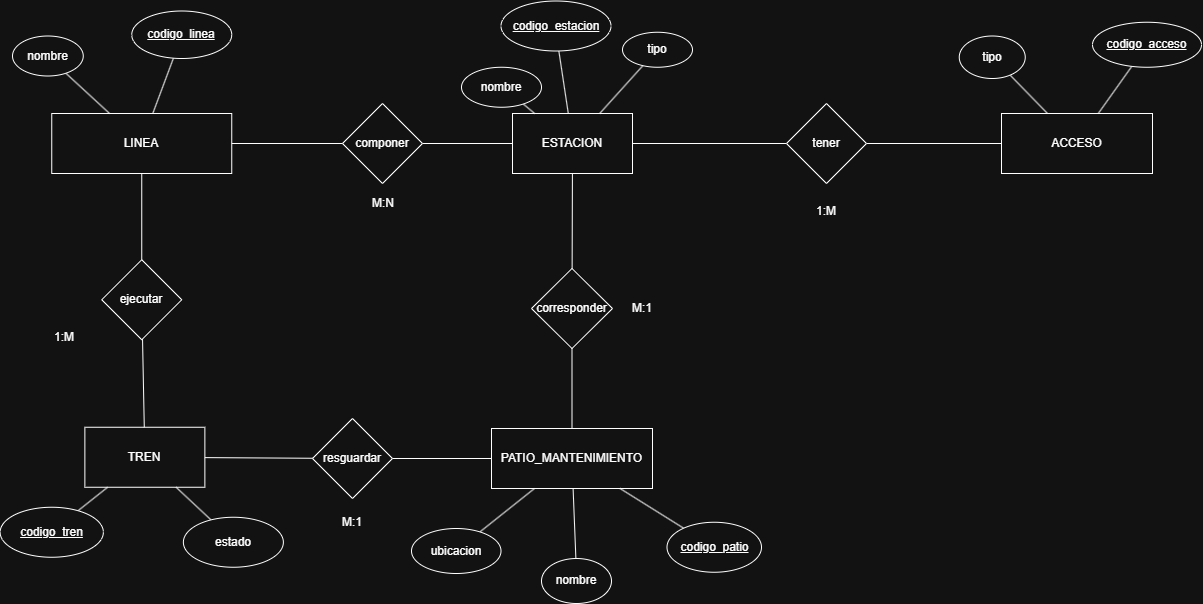

The diagram above was exported from draw.io. Its source (the exported page's mxGraphModel, read from the mxfile embedded in the PNG):
<mxGraphModel dx="2335" dy="2294" grid="1" gridSize="10" guides="1" tooltips="1" connect="1" arrows="1" fold="1" page="1" pageScale="1" pageWidth="827" pageHeight="1169" math="0" shadow="0">
  <root>
    <mxCell id="0" />
    <mxCell id="1" parent="0" />
    <mxCell id="EW46f8MdUawG18JMlvzq-155" edge="1" parent="1" source="EW46f8MdUawG18JMlvzq-8" style="rounded=0;orthogonalLoop=1;jettySize=auto;html=1;endArrow=none;endFill=0;" target="EW46f8MdUawG18JMlvzq-106" value="">
      <mxGeometry relative="1" as="geometry" />
    </mxCell>
    <mxCell id="EW46f8MdUawG18JMlvzq-8" parent="1" style="rounded=0;whiteSpace=wrap;html=1;" value="ESTACION" vertex="1">
      <mxGeometry height="60" width="120" x="140" y="-185" as="geometry" />
    </mxCell>
    <mxCell id="EW46f8MdUawG18JMlvzq-10" edge="1" parent="1" source="EW46f8MdUawG18JMlvzq-9" style="rounded=0;orthogonalLoop=1;jettySize=auto;html=1;endArrow=none;endFill=0;" target="EW46f8MdUawG18JMlvzq-8" value="">
      <mxGeometry relative="1" as="geometry" />
    </mxCell>
    <mxCell id="EW46f8MdUawG18JMlvzq-9" parent="1" style="ellipse;whiteSpace=wrap;html=1;" value="&lt;u&gt;codigo_estacion&lt;/u&gt;" vertex="1">
      <mxGeometry height="50" width="110" x="128.5" y="-297.5" as="geometry" />
    </mxCell>
    <mxCell id="EW46f8MdUawG18JMlvzq-14" edge="1" parent="1" source="EW46f8MdUawG18JMlvzq-13" style="rounded=0;orthogonalLoop=1;jettySize=auto;html=1;endArrow=none;endFill=0;" target="EW46f8MdUawG18JMlvzq-8" value="">
      <mxGeometry relative="1" as="geometry" />
    </mxCell>
    <mxCell id="EW46f8MdUawG18JMlvzq-13" parent="1" style="ellipse;whiteSpace=wrap;html=1;" value="tipo" vertex="1">
      <mxGeometry height="35" width="70" x="250" y="-266.25" as="geometry" />
    </mxCell>
    <mxCell id="EW46f8MdUawG18JMlvzq-15" parent="1" style="rounded=0;whiteSpace=wrap;html=1;" value="ACCESO" vertex="1">
      <mxGeometry height="60" width="151" x="629" y="-185" as="geometry" />
    </mxCell>
    <mxCell id="EW46f8MdUawG18JMlvzq-17" edge="1" parent="1" source="EW46f8MdUawG18JMlvzq-16" style="rounded=0;orthogonalLoop=1;jettySize=auto;html=1;endArrow=none;endFill=0;" target="EW46f8MdUawG18JMlvzq-15" value="">
      <mxGeometry relative="1" as="geometry" />
    </mxCell>
    <mxCell id="EW46f8MdUawG18JMlvzq-16" parent="1" style="ellipse;whiteSpace=wrap;html=1;" value="&lt;u&gt;codigo_acceso&lt;/u&gt;" vertex="1">
      <mxGeometry height="45" width="109" x="720" y="-276.25" as="geometry" />
    </mxCell>
    <mxCell id="EW46f8MdUawG18JMlvzq-22" parent="1" style="rounded=0;whiteSpace=wrap;html=1;" value="LINEA" vertex="1">
      <mxGeometry height="60" width="180" x="-320.75" y="-185" as="geometry" />
    </mxCell>
    <mxCell id="EW46f8MdUawG18JMlvzq-24" edge="1" parent="1" source="EW46f8MdUawG18JMlvzq-23" style="rounded=0;orthogonalLoop=1;jettySize=auto;html=1;endArrow=none;endFill=0;" target="EW46f8MdUawG18JMlvzq-22" value="">
      <mxGeometry relative="1" as="geometry" />
    </mxCell>
    <mxCell id="EW46f8MdUawG18JMlvzq-23" parent="1" style="ellipse;whiteSpace=wrap;html=1;" value="&lt;u&gt;codigo_linea&lt;/u&gt;" vertex="1">
      <mxGeometry height="47.5" width="100" x="-240.75" y="-287.5" as="geometry" />
    </mxCell>
    <mxCell id="EW46f8MdUawG18JMlvzq-26" edge="1" parent="1" source="EW46f8MdUawG18JMlvzq-25" style="rounded=0;orthogonalLoop=1;jettySize=auto;html=1;endArrow=none;endFill=0;" target="EW46f8MdUawG18JMlvzq-22" value="">
      <mxGeometry relative="1" as="geometry" />
    </mxCell>
    <mxCell id="EW46f8MdUawG18JMlvzq-25" parent="1" style="ellipse;whiteSpace=wrap;html=1;" value="nombre" vertex="1">
      <mxGeometry height="40" width="70.75" x="-360" y="-262.5" as="geometry" />
    </mxCell>
    <mxCell id="EW46f8MdUawG18JMlvzq-29" parent="1" style="rounded=0;whiteSpace=wrap;html=1;" value="TREN" vertex="1">
      <mxGeometry height="60" width="120" x="-287.63" y="128.75" as="geometry" />
    </mxCell>
    <mxCell id="EW46f8MdUawG18JMlvzq-30" parent="1" style="rounded=0;whiteSpace=wrap;html=1;" value="PATIO_MANTENIMIENTO" vertex="1">
      <mxGeometry height="60" width="161" x="119" y="130" as="geometry" />
    </mxCell>
    <mxCell id="EW46f8MdUawG18JMlvzq-32" edge="1" parent="1" source="EW46f8MdUawG18JMlvzq-31" style="rounded=0;orthogonalLoop=1;jettySize=auto;html=1;endArrow=none;endFill=0;" target="EW46f8MdUawG18JMlvzq-30" value="">
      <mxGeometry relative="1" as="geometry" />
    </mxCell>
    <mxCell id="EW46f8MdUawG18JMlvzq-31" parent="1" style="ellipse;whiteSpace=wrap;html=1;" value="&lt;u&gt;codigo_patio&lt;/u&gt;" vertex="1">
      <mxGeometry height="50" width="94.5" x="294.5" y="223.75" as="geometry" />
    </mxCell>
    <mxCell id="EW46f8MdUawG18JMlvzq-34" edge="1" parent="1" source="EW46f8MdUawG18JMlvzq-33" style="rounded=0;orthogonalLoop=1;jettySize=auto;html=1;endArrow=none;endFill=0;" target="EW46f8MdUawG18JMlvzq-30" value="">
      <mxGeometry relative="1" as="geometry" />
    </mxCell>
    <mxCell id="EW46f8MdUawG18JMlvzq-33" parent="1" style="ellipse;whiteSpace=wrap;html=1;" value="nombre" vertex="1">
      <mxGeometry height="45" width="70" x="169" y="260" as="geometry" />
    </mxCell>
    <mxCell id="EW46f8MdUawG18JMlvzq-36" edge="1" parent="1" source="EW46f8MdUawG18JMlvzq-35" style="rounded=0;orthogonalLoop=1;jettySize=auto;html=1;endArrow=none;endFill=0;" target="EW46f8MdUawG18JMlvzq-30" value="">
      <mxGeometry relative="1" as="geometry" />
    </mxCell>
    <mxCell id="EW46f8MdUawG18JMlvzq-35" parent="1" style="ellipse;whiteSpace=wrap;html=1;" value="ubicacion" vertex="1">
      <mxGeometry height="45" width="89.5" x="39" y="230" as="geometry" />
    </mxCell>
    <mxCell id="EW46f8MdUawG18JMlvzq-40" edge="1" parent="1" source="EW46f8MdUawG18JMlvzq-39" style="rounded=0;orthogonalLoop=1;jettySize=auto;html=1;endArrow=none;endFill=0;" target="EW46f8MdUawG18JMlvzq-29" value="">
      <mxGeometry relative="1" as="geometry" />
    </mxCell>
    <mxCell id="EW46f8MdUawG18JMlvzq-39" parent="1" style="ellipse;whiteSpace=wrap;html=1;" value="estado" vertex="1">
      <mxGeometry height="50" width="100" x="-189.13" y="218.75" as="geometry" />
    </mxCell>
    <mxCell id="EW46f8MdUawG18JMlvzq-42" edge="1" parent="1" source="EW46f8MdUawG18JMlvzq-41" style="rounded=0;orthogonalLoop=1;jettySize=auto;html=1;endArrow=none;endFill=0;" target="EW46f8MdUawG18JMlvzq-29" value="">
      <mxGeometry relative="1" as="geometry" />
    </mxCell>
    <mxCell id="EW46f8MdUawG18JMlvzq-41" parent="1" style="ellipse;whiteSpace=wrap;html=1;" value="&lt;u&gt;codigo_tren&lt;/u&gt;" vertex="1">
      <mxGeometry height="50" width="103.25" x="-372.38" y="208.75" as="geometry" />
    </mxCell>
    <mxCell id="EW46f8MdUawG18JMlvzq-67" edge="1" parent="1" source="EW46f8MdUawG18JMlvzq-66" style="edgeStyle=orthogonalEdgeStyle;rounded=0;orthogonalLoop=1;jettySize=auto;html=1;endArrow=none;endFill=0;" target="EW46f8MdUawG18JMlvzq-8" value="">
      <mxGeometry relative="1" as="geometry" />
    </mxCell>
    <mxCell id="EW46f8MdUawG18JMlvzq-121" edge="1" parent="1" source="EW46f8MdUawG18JMlvzq-66" style="edgeStyle=orthogonalEdgeStyle;rounded=0;orthogonalLoop=1;jettySize=auto;html=1;endArrow=none;endFill=0;" target="EW46f8MdUawG18JMlvzq-15" value="">
      <mxGeometry relative="1" as="geometry" />
    </mxCell>
    <mxCell id="EW46f8MdUawG18JMlvzq-66" parent="1" style="rhombus;whiteSpace=wrap;html=1;" value="tener" vertex="1">
      <mxGeometry height="80" width="80" x="414" y="-195" as="geometry" />
    </mxCell>
    <mxCell id="EW46f8MdUawG18JMlvzq-76" edge="1" parent="1" source="EW46f8MdUawG18JMlvzq-30" style="edgeStyle=orthogonalEdgeStyle;rounded=0;orthogonalLoop=1;jettySize=auto;html=1;exitX=0.5;exitY=1;exitDx=0;exitDy=0;" target="EW46f8MdUawG18JMlvzq-30">
      <mxGeometry relative="1" as="geometry" />
    </mxCell>
    <mxCell id="EW46f8MdUawG18JMlvzq-79" parent="1" style="text;html=1;whiteSpace=wrap;strokeColor=none;fillColor=none;align=center;verticalAlign=middle;rounded=0;" value="1:M" vertex="1">
      <mxGeometry height="25" width="60" x="424" y="-100" as="geometry" />
    </mxCell>
    <mxCell id="EW46f8MdUawG18JMlvzq-85" edge="1" parent="1" source="EW46f8MdUawG18JMlvzq-84" style="rounded=0;orthogonalLoop=1;jettySize=auto;html=1;endArrow=none;endFill=0;" target="EW46f8MdUawG18JMlvzq-15" value="">
      <mxGeometry relative="1" as="geometry" />
    </mxCell>
    <mxCell id="EW46f8MdUawG18JMlvzq-84" parent="1" style="ellipse;whiteSpace=wrap;html=1;" value="tipo" vertex="1">
      <mxGeometry height="42.5" width="66" x="586.75" y="-262.5" as="geometry" />
    </mxCell>
    <mxCell id="EW46f8MdUawG18JMlvzq-165" edge="1" parent="1" source="EW46f8MdUawG18JMlvzq-106" style="rounded=0;orthogonalLoop=1;jettySize=auto;html=1;endArrow=none;endFill=0;" target="EW46f8MdUawG18JMlvzq-22" value="">
      <mxGeometry relative="1" as="geometry" />
    </mxCell>
    <mxCell id="EW46f8MdUawG18JMlvzq-106" parent="1" style="rhombus;whiteSpace=wrap;html=1;" value="componer" vertex="1">
      <mxGeometry height="80" width="80" x="-30" y="-195" as="geometry" />
    </mxCell>
    <mxCell id="EW46f8MdUawG18JMlvzq-111" edge="1" parent="1" source="EW46f8MdUawG18JMlvzq-109" style="rounded=0;orthogonalLoop=1;jettySize=auto;html=1;endArrow=none;endFill=0;" target="EW46f8MdUawG18JMlvzq-30" value="">
      <mxGeometry relative="1" as="geometry" />
    </mxCell>
    <mxCell id="EW46f8MdUawG18JMlvzq-166" edge="1" parent="1" source="EW46f8MdUawG18JMlvzq-109" style="rounded=0;orthogonalLoop=1;jettySize=auto;html=1;endArrow=none;endFill=0;" target="EW46f8MdUawG18JMlvzq-8" value="">
      <mxGeometry relative="1" as="geometry" />
    </mxCell>
    <mxCell id="EW46f8MdUawG18JMlvzq-109" parent="1" style="rhombus;whiteSpace=wrap;html=1;" value="corresponder" vertex="1">
      <mxGeometry height="80" width="81" x="159" y="-30" as="geometry" />
    </mxCell>
    <mxCell id="EW46f8MdUawG18JMlvzq-112" parent="1" style="text;html=1;whiteSpace=wrap;strokeColor=none;fillColor=none;align=center;verticalAlign=middle;rounded=0;" value="M:N" vertex="1">
      <mxGeometry height="30" width="60" x="-18.75" y="-110" as="geometry" />
    </mxCell>
    <mxCell id="EW46f8MdUawG18JMlvzq-164" edge="1" parent="1" source="EW46f8MdUawG18JMlvzq-163" style="rounded=0;orthogonalLoop=1;jettySize=auto;html=1;endArrow=none;endFill=0;" target="EW46f8MdUawG18JMlvzq-8" value="">
      <mxGeometry relative="1" as="geometry" />
    </mxCell>
    <mxCell id="EW46f8MdUawG18JMlvzq-163" parent="1" style="ellipse;whiteSpace=wrap;html=1;" value="nombre" vertex="1">
      <mxGeometry height="40" width="80" x="89" y="-231.25" as="geometry" />
    </mxCell>
    <mxCell id="EW46f8MdUawG18JMlvzq-168" parent="1" style="text;html=1;whiteSpace=wrap;strokeColor=none;fillColor=none;align=center;verticalAlign=middle;rounded=0;" value="M:1" vertex="1">
      <mxGeometry height="30" width="60" x="240" y="-5" as="geometry" />
    </mxCell>
    <mxCell id="EW46f8MdUawG18JMlvzq-171" edge="1" parent="1" source="EW46f8MdUawG18JMlvzq-170" style="rounded=0;orthogonalLoop=1;jettySize=auto;html=1;endArrow=none;endFill=0;" target="EW46f8MdUawG18JMlvzq-29" value="">
      <mxGeometry relative="1" as="geometry" />
    </mxCell>
    <mxCell id="EW46f8MdUawG18JMlvzq-179" edge="1" parent="1" source="EW46f8MdUawG18JMlvzq-170" style="edgeStyle=orthogonalEdgeStyle;rounded=0;orthogonalLoop=1;jettySize=auto;html=1;endArrow=none;endFill=0;" target="EW46f8MdUawG18JMlvzq-22" value="">
      <mxGeometry relative="1" as="geometry" />
    </mxCell>
    <mxCell id="EW46f8MdUawG18JMlvzq-170" parent="1" style="rhombus;whiteSpace=wrap;html=1;" value="ejecutar" vertex="1">
      <mxGeometry height="80" width="80" x="-270.75" y="-38.75" as="geometry" />
    </mxCell>
    <mxCell id="EW46f8MdUawG18JMlvzq-173" parent="1" style="text;html=1;whiteSpace=wrap;strokeColor=none;fillColor=none;align=center;verticalAlign=middle;rounded=0;" value="1:M" vertex="1">
      <mxGeometry height="30" width="60" x="-338.38" y="23.75" as="geometry" />
    </mxCell>
    <mxCell id="EW46f8MdUawG18JMlvzq-182" edge="1" parent="1" source="EW46f8MdUawG18JMlvzq-181" style="rounded=0;orthogonalLoop=1;jettySize=auto;html=1;endArrow=none;endFill=0;" target="EW46f8MdUawG18JMlvzq-30" value="">
      <mxGeometry relative="1" as="geometry" />
    </mxCell>
    <mxCell id="EW46f8MdUawG18JMlvzq-183" edge="1" parent="1" source="EW46f8MdUawG18JMlvzq-181" style="rounded=0;orthogonalLoop=1;jettySize=auto;html=1;endArrow=none;endFill=0;" target="EW46f8MdUawG18JMlvzq-29" value="">
      <mxGeometry relative="1" as="geometry" />
    </mxCell>
    <mxCell id="EW46f8MdUawG18JMlvzq-181" parent="1" style="rhombus;whiteSpace=wrap;html=1;" value="resguardar" vertex="1">
      <mxGeometry height="80" width="80" x="-60" y="120" as="geometry" />
    </mxCell>
    <mxCell id="EW46f8MdUawG18JMlvzq-184" parent="1" style="text;html=1;whiteSpace=wrap;strokeColor=none;fillColor=none;align=center;verticalAlign=middle;rounded=0;" value="M:1" vertex="1">
      <mxGeometry height="30" width="60" x="-50" y="208.75" as="geometry" />
    </mxCell>
  </root>
</mxGraphModel>